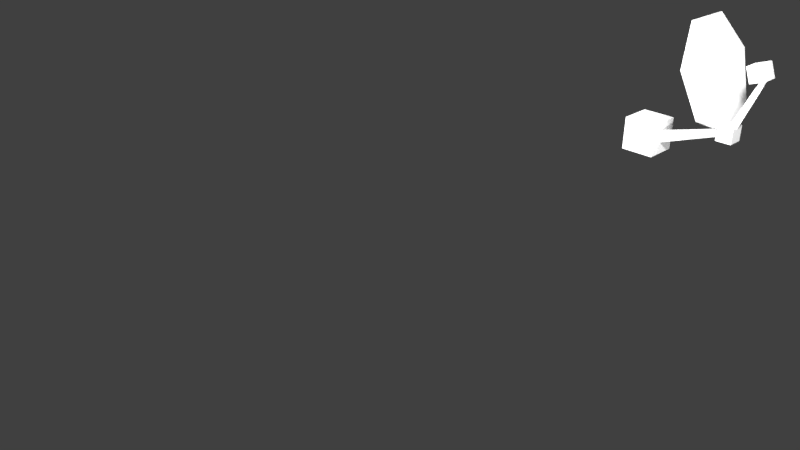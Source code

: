 # Source: antenas_-_Copia_3_.blend  (saved by Blender 2.78.0; exported with 4.5.12 LTS)
import bpy
from mathutils import Matrix  # noqa: F401  (used for matrix-valued properties, if any)

bpy.ops.wm.read_factory_settings(use_empty=True)
scene = bpy.context.scene
scene.name = 'Scene'

# ---- collections
col_collection_1 = bpy.data.collections.new('Collection 1'); scene.collection.children.link(col_collection_1)

# ---- materials (node trees are filled in below, after node groups)
mat_material = bpy.data.materials.new('Material')
mat_material.alpha_threshold = 0.0
mat_material.use_transparent_shadow = False
mat_material.roughness = 0.5
mat_material.line_color = (0.0, 0.0, 0.0, 1.0)

# ---- material node trees

# ---- world
world_world = bpy.data.worlds.new('World'); scene.world = world_world
world_world.color = (0.05088, 0.05088, 0.05088)
world_world.use_sun_shadow = False
world_world.sun_shadow_jitter_overblur = 0.0
world_world.cycles.sampling_method = 'MANUAL'

# ---- cameras
cam_camera = bpy.data.cameras.new('Camera')
cam_camera.clip_end = 100.0
cam_camera.lens = 35.0
cam_camera.sensor_width = 32.0
cam_camera.sensor_height = 18.0
cam_camera.ortho_scale = 7.314
cam_camera.dof.focus_distance = 0.0
cam_camera.dof.aperture_fstop = 128.0

# ---- lights
light_lamp_002 = bpy.data.lights.new('Lamp.002', 'POINT')
light_lamp_002.transmission_factor = 0.0
light_lamp_002.cutoff_distance = 30.0
light_lamp_002.energy = 100.0
light_lamp_002.shadow_buffer_clip_start = 1.001
light_lamp_002.shadow_soft_size = 0.1
light_lamp_002.shadow_maximum_resolution = 0.006
light_lamp_002.use_absolute_resolution = True
light_lamp_001 = bpy.data.lights.new('Lamp.001', 'POINT')
light_lamp_001.transmission_factor = 0.0
light_lamp_001.cutoff_distance = 30.0
light_lamp_001.energy = 100.0
light_lamp_001.shadow_buffer_clip_start = 1.001
light_lamp_001.shadow_soft_size = 0.1
light_lamp_001.shadow_maximum_resolution = 0.006
light_lamp_001.use_absolute_resolution = True
light_lamp = bpy.data.lights.new('Lamp', 'POINT')
light_lamp.transmission_factor = 0.0
light_lamp.cutoff_distance = 30.0
light_lamp.energy = 100.0
light_lamp.shadow_buffer_clip_start = 1.001
light_lamp.shadow_soft_size = 0.1
light_lamp.shadow_maximum_resolution = 0.006
light_lamp.use_absolute_resolution = True

# ---- meshes
me_cube = bpy.data.meshes.new('Cube')
me_cube.from_pydata([(6.767, 0.4117, 4.795), (6.767, -0.5437, 4.795), (5.87, -0.5437, 4.467), (5.87, 0.4117, 4.467), (6.439, 0.4117, 5.693), (6.439, -0.5437, 5.693), (5.541, -0.5437, 5.365), (5.541, 0.4117, 5.365), (5.096, 0.3015, 1.421), (6.514, 0.169, 4.885), (5.276, -0.1508, 1.231), (6.647, -0.0845, 4.824), (4.917, -0.1508, 1.611), (6.382, -0.0845, 4.947), (3.351, 3.365, 5.246), (2.577, 1.495, 7.455), (2.578, -1.5, 7.453), (3.354, -3.366, 5.241), (4.32, -2.697, 2.486), (4.749, 0.00291, 1.261), (4.318, 2.701, 2.49), (3.2, -6.214e-07, 4.376), (3.453, 3.365, 5.282), (2.678, 1.495, 7.491), (2.68, -1.5, 7.488), (3.455, -3.366, 5.277), (4.422, -2.697, 2.521), (4.851, 0.002922, 1.297), (4.419, 2.701, 2.526), (3.302, 1.123e-05, 4.412), (5.442, 0.4777, 0.8763), (5.442, -0.4777, 0.8763), (4.487, -0.4777, 0.8763), (4.487, 0.4777, 0.8763), (5.442, 0.4777, 1.832), (5.442, -0.4777, 1.832), (4.487, -0.4777, 1.832), (4.487, 0.4777, 1.832), (0.8713, 0.445, 0.07522), (4.845, 0.2494, 1.392), (0.8713, -0.2225, -0.3102), (4.925, -0.1247, 1.191), (0.8713, -0.2225, 0.4606), (4.766, -0.1247, 1.592), (1.0, 1.0, -1.0), (1.0, -1.0, -1.0), (-1.0, -1.0, -1.0), (-1.0, 1.0, -1.0), (1.0, 1.0, 1.0), (1.0, -1.0, 1.0), (-1.0, -1.0, 1.0), (-1.0, 1.0, 1.0)], [], [(0, 1, 2, 3), (4, 7, 6, 5), (0, 4, 5, 1), (1, 5, 6, 2), (2, 6, 7, 3), (4, 0, 3, 7), (8, 9, 11, 10), (10, 11, 13, 12), (11, 9, 13), (12, 13, 9, 8), (8, 10, 12), (26, 27, 29), (18, 21, 19), (16, 21, 17), (14, 21, 15), (19, 21, 20), (17, 21, 18), (15, 21, 16), (20, 21, 14), (24, 25, 29), (22, 23, 29), (27, 28, 29), (25, 26, 29), (23, 24, 29), (28, 22, 29), (18, 19, 27, 26), (16, 17, 25, 24), (14, 15, 23, 22), (19, 20, 28, 27), (17, 18, 26, 25), (15, 16, 24, 23), (20, 14, 22, 28), (30, 31, 32, 33), (34, 37, 36, 35), (30, 34, 35, 31), (31, 35, 36, 32), (32, 36, 37, 33), (34, 30, 33, 37), (38, 39, 41, 40), (40, 41, 43, 42), (41, 39, 43), (42, 43, 39, 38), (38, 40, 42), (44, 45, 46, 47), (48, 51, 50, 49), (44, 48, 49, 45), (45, 49, 50, 46), (46, 50, 51, 47), (48, 44, 47, 51)])
me_cube.materials.append(mat_material)
me_cube.use_remesh_preserve_volume = False
me_cube.use_remesh_preserve_attributes = False
me_cube.use_mirror_vertex_groups = False
me_cube.update()

# ---- objects
ob_lamp_002 = bpy.data.objects.new('Lamp.002', light_lamp_002)
ob_lamp_001 = bpy.data.objects.new('Lamp.001', light_lamp_001)
ob_cube = bpy.data.objects.new('Cube', me_cube)
ob_lamp = bpy.data.objects.new('Lamp', light_lamp)
ob_camera = bpy.data.objects.new('Camera', cam_camera)

# ---- transforms, parenting, visibility, modifiers, constraints
ob_lamp_002.location = (1.829, -0.4204, 2.022)
ob_lamp_002.rotation_euler = (0.6503, 0.05522, 1.866)
ob_lamp_002.scale = (0.1511, 0.1511, 0.1511)
ob_lamp_002.lock_rotations_4d = False
ob_lamp_002.empty_display_type = 'ARROWS'
ob_lamp_002.color = (0.0, 0.0, 0.0, 0.0)
ob_lamp_002.lineart.crease_threshold = 0.0
ob_lamp_001.location = (0.4004, 0.1385, 2.95)
ob_lamp_001.rotation_euler = (0.6503, 0.05522, 1.866)
ob_lamp_001.scale = (0.1511, 0.1511, 0.1511)
ob_lamp_001.lock_rotations_4d = False
ob_lamp_001.empty_display_type = 'ARROWS'
ob_lamp_001.color = (0.0, 0.0, 0.0, 0.0)
ob_lamp_001.lineart.crease_threshold = 0.0
ob_cube.location = (1.013, 0.963, 2.057)
ob_cube.scale = (0.04378, 0.04378, 0.04378)
ob_cube.lock_rotations_4d = False
ob_cube.empty_display_type = 'ARROWS'
ob_cube.lineart.crease_threshold = 0.0
ob_lamp.location = (1.629, 0.1385, 2.95)
ob_lamp.rotation_euler = (0.6503, 0.05522, 1.866)
ob_lamp.scale = (0.1511, 0.1511, 0.1511)
ob_lamp.lock_rotations_4d = False
ob_lamp.empty_display_type = 'ARROWS'
ob_lamp.color = (0.0, 0.0, 0.0, 0.0)
ob_lamp.lineart.crease_threshold = 0.0
ob_camera.location = (2.143, -0.997, 2.865)
ob_camera.rotation_euler = (1.109, 0.0, 0.8149)
ob_camera.scale = (0.1511, 0.1511, 0.1511)
ob_camera.lock_rotations_4d = False
ob_camera.empty_display_type = 'ARROWS'
ob_camera.color = (0.0, 0.0, 0.0, 0.0)
ob_camera.display_type = 'WIRE'
ob_camera.lineart.crease_threshold = 0.0

# ---- collection membership
col_collection_1.objects.link(ob_lamp_002)
col_collection_1.objects.link(ob_lamp_001)
col_collection_1.objects.link(ob_cube)
col_collection_1.objects.link(ob_lamp)
col_collection_1.objects.link(ob_camera)

# ---- scene / render settings (as saved in the file)
scene.camera = ob_camera
scene.frame_start = 1; scene.frame_end = 250; scene.frame_set(1)
scene.render.engine = 'BLENDER_EEVEE_NEXT'
scene.render.resolution_percentage = 50
scene.render.dither_intensity = 0.0
scene.cycles.use_denoising = False
scene.cycles.samples = 128
scene.cycles.sampling_pattern = 'TABULATED_SOBOL'
scene.cycles.light_sampling_threshold = 0.0
scene.cycles.use_adaptive_sampling = False
scene.cycles.use_light_tree = False
scene.cycles.blur_glossy = 0.0
scene.cycles.sample_clamp_indirect = 0.0
scene.view_settings.view_transform = 'Standard'
bpy.context.view_layer.update()
